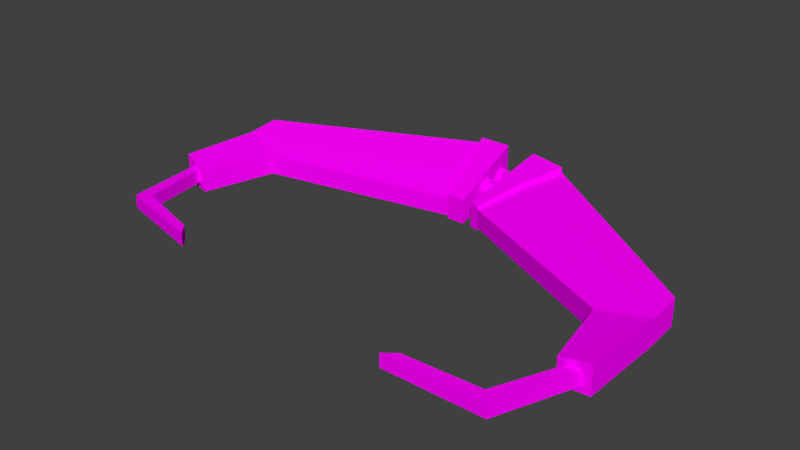 # Source: npc_repairbot_gib5.blend  (saved by Blender 2.76.0; exported with 4.5.12 LTS)
import bpy
from mathutils import Matrix  # noqa: F401  (used for matrix-valued properties, if any)

bpy.ops.wm.read_factory_settings(use_empty=True)
scene = bpy.context.scene
scene.name = 'Scene'

# ---- collections
col_collection_1 = bpy.data.collections.new('Collection 1'); scene.collection.children.link(col_collection_1)

# ---- images (referenced by path relative to the original .blend; pixels are not part of the script)
import os
ASSET_DIR = os.environ.get("B2B_ASSET_DIR", "")  # directory of the original .blend (textures are referenced by path, not embedded)
HERE = os.path.dirname(os.path.abspath(__file__))  # packed textures are extracted next to this script under _unpacked/

def load_image(name, relpath, width, height, colorspace="sRGB"):
    """Load a texture the original file referenced (path relative to the .blend, or extracted next to this script)."""
    p = next((c for c in (os.path.join(HERE, relpath), os.path.join(ASSET_DIR, relpath)) if relpath and os.path.exists(c)), "")
    if p:
        img = bpy.data.images.load(p, check_existing=True)
        img.name = name
    else:  # same state as the original file: an image datablock whose file is absent (Cycles renders it pink)
        img = bpy.data.images.new(name, width, height)
        img.source = "FILE"
        img.filepath = "//" + (relpath or name)
    img.colorspace_settings.name = colorspace
    return img
img_npc_repair_bot_png = load_image('npc_repair_bot.png', 'npc_repair_bot.png', 1024, 1024, 'sRGB')

# ---- materials (node trees are filled in below, after node groups)
mat_npc_repairbot_material = bpy.data.materials.new('npc_repairbot_material')
mat_npc_repairbot_material.alpha_threshold = 0.0
mat_npc_repairbot_material.roughness = 0.5

# ---- material node trees
mat_npc_repairbot_material.use_nodes = True; mat_npc_repairbot_material.node_tree.nodes.clear()
_N = mat_npc_repairbot_material.node_tree.nodes; _L = mat_npc_repairbot_material.node_tree.links
n0 = _N.new('ShaderNodeOutputMaterial'); n0.name = 'Material Output'; n0.location = (300, 300)
n1 = _N.new('ShaderNodeBsdfDiffuse'); n1.name = 'Diffuse BSDF'; n1.location = (10, 300)
n2 = _N.new('ShaderNodeTexImage'); n2.name = 'Image Texture'; n2.location = (-180, 300)
n2.width = 140
n2.image = img_npc_repair_bot_png
_L.new(n1.outputs[0], n0.inputs[0])
_L.new(n2.outputs[0], n1.inputs[0])
n0.is_active_output = True

# ---- world
world_world = bpy.data.worlds.new('World'); scene.world = world_world
world_world.color = (0.05088, 0.05088, 0.05088)
world_world.use_sun_shadow = False
world_world.sun_shadow_jitter_overblur = 0.0
world_world.cycles.sampling_method = 'NONE'
world_world.cycles.sample_map_resolution = 256

# ---- meshes
me_npc_repairbot_mesh_007 = bpy.data.meshes.new('npc_repairbot_mesh.007')
me_npc_repairbot_mesh_007.from_pydata([(0.0494, -0.7041, 0.3802), (0.0494, -0.7041, 0.4341), (0.1422, -0.5388, 0.4075), (0.1422, -0.5388, 0.4918), (0.08865, -0.6196, 0.4634), (0.08865, -0.6196, 0.3909), (0.5489, -0.8906, 0.3992), (0.5489, -0.8905, 0.4539), (0.4401, -0.9007, 0.3916), (0.4401, -0.9007, 0.4356), (0.1423, -0.5388, 0.4802), (0.1422, -0.5389, 0.4171), (0.04939, -0.7041, 0.4273), (0.04937, -0.7041, 0.3867), (0.08862, -0.6196, 0.4542), (0.08871, -0.6195, 0.3977), (0.5526, -0.8277, 0.4104), (0.5526, -0.8279, 0.4682), (0.4873, -1.059, 0.4247), (0.5155, -1.058, 0.424), (0.5155, -1.058, 0.3946), (0.4873, -1.059, 0.3948), (0.4677, -1.058, 0.4326), (0.535, -1.059, 0.446), (0.535, -1.059, 0.3833), (0.4678, -1.058, 0.3786), (0.4265, -1.198, 0.4247), (0.4498, -1.225, 0.424), (0.4498, -1.225, 0.3945), (0.4266, -1.198, 0.3948), (0.2616, -1.205, 0.4247), (0.2335, -1.225, 0.424), (0.2336, -1.225, 0.3945), (0.2616, -1.205, 0.3948), (-0.03025, -0.6982, 0.3802), (-0.03025, -0.6982, 0.4341), (-0.07898, -0.515, 0.4075), (-0.07898, -0.515, 0.4918), (-0.04723, -0.6066, 0.4634), (-0.04723, -0.6066, 0.3909), (-0.5605, -0.7545, 0.3992), (-0.5604, -0.7543, 0.4539), (-0.4576, -0.7914, 0.3916), (-0.4576, -0.7914, 0.4356), (-0.07901, -0.515, 0.4802), (-0.07895, -0.5151, 0.4171), (-0.03024, -0.6982, 0.4273), (-0.03023, -0.6982, 0.3867), (-0.04721, -0.6066, 0.4542), (-0.04726, -0.6065, 0.3977), (-0.5484, -0.6927, 0.4104), (-0.5484, -0.6928, 0.4682), (0.06572, -0.5191, 0.4918), (0.06571, -0.5192, 0.4075), (0.0, -0.6982, 0.4341), (0.0, -0.6982, 0.3802), (0.0, -0.6066, 0.4634), (0.0, -0.6066, 0.3909), (0.0, -0.6982, 0.4271), (0.0, -0.6982, 0.3859), (0.06572, -0.5191, 0.4808), (0.06571, -0.5192, 0.4163), (-0.5427, -0.9329, 0.4247), (-0.5697, -0.9247, 0.424), (-0.5697, -0.9247, 0.3946), (-0.5427, -0.9329, 0.3948), (-0.5234, -0.9364, 0.4326), (-0.589, -0.9212, 0.446), (-0.589, -0.9212, 0.3833), (-0.5234, -0.9364, 0.3786), (-0.5186, -1.083, 0.4247), (-0.5476, -1.103, 0.424), (-0.5476, -1.103, 0.3945), (-0.5186, -1.083, 0.3948), (-0.3604, -1.13, 0.4247), (-0.3382, -1.156, 0.424), (-0.3382, -1.156, 0.3945), (-0.3604, -1.13, 0.3948), (0.009588, -0.6982, 0.4272), (0.009586, -0.6982, 0.3802), (0.009588, -0.6982, 0.3861), (0.05726, -0.517, 0.4918), (-0.008729, -0.515, 0.4075), (0.009585, -0.6982, 0.4341), (0.05726, -0.5169, 0.4807), (0.05725, -0.517, 0.4164), (0.0004274, -0.6066, 0.4634), (0.0004274, -0.6066, 0.3909), (0.0, -0.6023, 0.3917), (0.04397, -0.6037, 0.4647), (0.02939, -0.6989, 0.4341), (0.02939, -0.6989, 0.4272), (0.02939, -0.6989, 0.3861), (0.02939, -0.6989, 0.3802), (0.04332, -0.6079, 0.3909), (0.04397, -0.6037, 0.3917), (0.05725, -0.517, 0.4075), (-0.008729, -0.515, 0.4164), (-0.008733, -0.515, 0.4807), (-0.008732, -0.515, 0.4918), (0.0, -0.6023, 0.4647), (0.04332, -0.6079, 0.4634), (0.1004, -0.5599, 0.4314), (0.04845, -0.5261, 0.4315), (-0.007533, -0.5872, 0.4279), (0.05443, -0.5872, 0.4279), (-0.007533, -0.5972, 0.4106), (0.05443, -0.5972, 0.4106), (-0.007533, -0.6172, 0.4106), (0.05443, -0.6172, 0.4106), (-0.007533, -0.6272, 0.4279), (0.05443, -0.6272, 0.4279), (-0.007533, -0.6172, 0.4452), (0.05443, -0.6172, 0.4452), (-0.007533, -0.5972, 0.4452), (0.05443, -0.5972, 0.4452), (0.04348, -0.5336, 0.4137), (0.09538, -0.5675, 0.4136), (0.03257, -0.5504, 0.4126), (0.08447, -0.5842, 0.4125), (0.02663, -0.5595, 0.4294), (0.07853, -0.5934, 0.4293), (0.0316, -0.5519, 0.4472), (0.0835, -0.5858, 0.4471), (0.04251, -0.5352, 0.4483), (0.09441, -0.5691, 0.4482), (0.01366, -0.5278, 0.4292), (-0.04769, -0.5191, 0.4293), (-0.04899, -0.5281, 0.4115), (0.01235, -0.5368, 0.4114), (-0.05181, -0.5478, 0.4104), (0.009534, -0.5566, 0.4103), (-0.05333, -0.5586, 0.4272), (0.008019, -0.5674, 0.4271), (-0.05202, -0.5497, 0.445), (0.009325, -0.5584, 0.4449), (-0.0492, -0.5299, 0.4461), (0.01214, -0.5386, 0.446)], [], [(61, 11, 2, 53), (15, 13, 0, 5), (95, 53, 2, 5, 94), (12, 13, 8, 9), (93, 94, 5, 0), (11, 15, 5, 2), (13, 15, 6, 8), (3, 4, 14, 10), (10, 14, 7, 17), (15, 11, 16, 6), (4, 1, 12, 14), (11, 10, 17, 16), (52, 3, 10, 60), (60, 10, 11, 61), (8, 6, 24, 25), (17, 7, 6, 16), (14, 12, 9, 7), (78, 58, 59, 80), (83, 54, 58, 78), (83, 86, 56, 54), (86, 100, 56), (13, 92, 93, 0), (18, 21, 29, 26), (7, 9, 22, 23), (9, 8, 25, 22), (6, 7, 23, 24), (18, 19, 23, 22), (19, 20, 24, 23), (21, 18, 22, 25), (20, 21, 25, 24), (29, 28, 32, 33), (19, 18, 26, 27), (21, 20, 28, 29), (20, 19, 27, 28), (31, 30, 33, 32), (28, 27, 31, 32), (26, 29, 33, 30), (27, 26, 30, 31), (97, 82, 36, 45), (49, 39, 34, 47), (95, 96, 53), (46, 43, 42, 47), (55, 34, 39, 57), (45, 36, 39, 49), (47, 42, 40, 49), (37, 44, 48, 38), (44, 51, 41, 48), (49, 40, 50, 45), (38, 48, 46, 35), (45, 50, 51, 44), (99, 98, 44, 37), (60, 61, 85, 84), (42, 69, 68, 40), (51, 50, 40, 41), (48, 41, 43, 46), (46, 47, 59, 58), (35, 46, 58, 54), (35, 54, 56, 38), (38, 56, 100, 99, 37), (47, 34, 55, 59), (62, 70, 73, 65), (41, 67, 66, 43), (43, 66, 69, 42), (40, 68, 67, 41), (62, 66, 67, 63), (63, 67, 68, 64), (65, 69, 66, 62), (64, 68, 69, 65), (73, 77, 76, 72), (63, 71, 70, 62), (65, 73, 72, 64), (64, 72, 71, 63), (75, 76, 77, 74), (72, 76, 75, 71), (70, 74, 77, 73), (71, 75, 74, 70), (52, 60, 84, 81), (12, 91, 92, 13), (1, 4, 101, 90), (80, 59, 55, 79), (81, 89, 52), (57, 88, 87), (55, 57, 87, 79), (98, 97, 45, 44), (1, 90, 91, 12), (4, 3, 52, 89, 101), (61, 53, 96, 85), (57, 39, 36, 82, 88), (81, 84, 85, 96, 95, 94, 93, 92, 91, 90, 101, 89), (80, 79, 87, 88, 82, 97, 98, 99, 100, 86, 83, 78), (132, 133, 135, 134), (120, 121, 123, 122), (104, 105, 107, 106), (130, 131, 133, 132), (118, 119, 121, 120), (106, 107, 109, 108), (122, 123, 125, 124), (116, 117, 119, 118), (108, 109, 111, 110), (124, 125, 102, 103), (103, 102, 117, 116), (110, 111, 113, 112), (107, 105, 115, 113, 111, 109), (114, 115, 105, 104), (112, 113, 115, 114), (103, 116, 118, 120, 122, 124), (117, 102, 125, 123, 121, 119), (104, 106, 108, 110, 112, 114), (134, 135, 137, 136), (128, 129, 131, 130), (136, 137, 126, 127), (127, 126, 129, 128), (127, 128, 130, 132, 134, 136), (129, 126, 137, 135, 133, 131)])
_uv = me_npc_repairbot_mesh_007.uv_layers.new(name='UVMap')
_uv.uv.foreach_set('vector', [0.9638, 0.5935, 0.9927, 0.5935, 0.9927, 0.5743, 0.9638, 0.5743, 0.5143, 0.607, 0.4854, 0.607, 0.4854, 0.5878, 0.5143, 0.5878, 0.5158, 0.5904, 0.5253, 0.5904, 0.5253, 0.5804, 0.5153, 0.5804, 0.5153, 0.5903, 0.5945, 0.6263, 0.5945, 0.607, 0.5945, 0.607, 0.5945, 0.6263, 0.5052, 0.5872, 0.5153, 0.5903, 0.5153, 0.5804, 0.5052, 0.5804, 0.5431, 0.607, 0.5143, 0.607, 0.5143, 0.5878, 0.5431, 0.5878, 0.4854, 0.607, 0.5143, 0.607, 0.5143, 0.607, 0.4854, 0.607, 0.5431, 0.6455, 0.5143, 0.6455, 0.5143, 0.6263, 0.5431, 0.6263, 0.5431, 0.6263, 0.5143, 0.6263, 0.5143, 0.6263, 0.5431, 0.6263, 0.5143, 0.607, 0.5431, 0.607, 0.5431, 0.607, 0.5143, 0.607, 0.5143, 0.6455, 0.4854, 0.6455, 0.4854, 0.6263, 0.5143, 0.6263, 0.5945, 0.607, 0.5945, 0.6263, 0.5945, 0.6263, 0.5945, 0.607, 0.9638, 0.632, 0.9927, 0.632, 0.9927, 0.6128, 0.9638, 0.6128, 0.9638, 0.6128, 0.9927, 0.6128, 0.9927, 0.5935, 0.9638, 0.5935, 0.4854, 0.607, 0.5143, 0.607, 0.5143, 0.607, 0.4854, 0.607, 0.5488, 0.6373, 0.5777, 0.6373, 0.5777, 0.6565, 0.5488, 0.6565, 0.5143, 0.6263, 0.4854, 0.6263, 0.4854, 0.6263, 0.5143, 0.6263, 0.5238, 0.6665, 0.5329, 0.6665, 0.5329, 0.6858, 0.5237, 0.6858, 0.5238, 0.6473, 0.5329, 0.6473, 0.5329, 0.6665, 0.5238, 0.6665, 0.5052, 0.5872, 0.5153, 0.5903, 0.5153, 0.5904, 0.5052, 0.5904, 0.5153, 0.5903, 0.5158, 0.5904, 0.5153, 0.5904, 0.504, 0.6858, 0.5237, 0.6858, 0.5238, 0.705, 0.504, 0.705, 0.005369, 0.7404, 0.005372, 0.73, 0.005372, 0.73, 0.005369, 0.7404, 0.5143, 0.6263, 0.4854, 0.6263, 0.4854, 0.6263, 0.5143, 0.6263, 0.5945, 0.6263, 0.5945, 0.607, 0.5945, 0.607, 0.5945, 0.6263, 0.5777, 0.6565, 0.5777, 0.6373, 0.5777, 0.6373, 0.5777, 0.6565, 0.4909, 0.6218, 0.5088, 0.6221, 0.5143, 0.6263, 0.4854, 0.6263, 0.5088, 0.6221, 0.5088, 0.6111, 0.5143, 0.607, 0.5143, 0.6263, 0.4909, 0.6114, 0.4909, 0.6218, 0.4854, 0.6263, 0.4854, 0.607, 0.5088, 0.6111, 0.4909, 0.6114, 0.4854, 0.607, 0.5143, 0.607, 0.005372, 0.73, 0.02335, 0.7297, 0.02335, 0.7297, 0.005372, 0.73, 0.02335, 0.7407, 0.005369, 0.7404, 0.005369, 0.7404, 0.02335, 0.7407, 0.005372, 0.73, 0.02335, 0.7297, 0.02335, 0.7297, 0.005372, 0.73, 0.02335, 0.7297, 0.02335, 0.7407, 0.02335, 0.7407, 0.02335, 0.7297, 0.03913, 0.7433, 0.02115, 0.743, 0.02115, 0.7326, 0.03912, 0.7322, 0.02335, 0.7297, 0.02335, 0.7407, 0.02335, 0.7407, 0.02335, 0.7297, 0.005369, 0.7404, 0.005372, 0.73, 0.005372, 0.73, 0.005369, 0.7404, 0.02335, 0.7407, 0.005369, 0.7404, 0.005369, 0.7404, 0.02335, 0.7407, 0.967, 0.5935, 0.967, 0.5743, 0.9927, 0.5743, 0.9927, 0.5935, 0.5143, 0.607, 0.5143, 0.5878, 0.4854, 0.5878, 0.4854, 0.607, 0.5158, 0.5904, 0.5253, 0.5893, 0.5253, 0.5904, 0.5945, 0.6263, 0.5945, 0.6263, 0.5945, 0.607, 0.5945, 0.607, 0.5052, 0.5904, 0.5052, 0.5804, 0.5153, 0.5804, 0.5153, 0.5904, 0.5431, 0.607, 0.5431, 0.5878, 0.5143, 0.5878, 0.5143, 0.607, 0.4854, 0.607, 0.4854, 0.607, 0.5143, 0.607, 0.5143, 0.607, 0.5431, 0.6455, 0.5431, 0.6263, 0.5143, 0.6263, 0.5143, 0.6455, 0.5431, 0.6263, 0.5431, 0.6263, 0.5143, 0.6263, 0.5143, 0.6263, 0.5143, 0.607, 0.5143, 0.607, 0.5431, 0.607, 0.5431, 0.607, 0.5143, 0.6455, 0.5143, 0.6263, 0.4854, 0.6263, 0.4854, 0.6455, 0.5945, 0.607, 0.5945, 0.607, 0.5945, 0.6263, 0.5945, 0.6263, 0.967, 0.632, 0.967, 0.6128, 0.9927, 0.6128, 0.9927, 0.632, 0.9638, 0.6128, 0.9638, 0.5935, 0.967, 0.5935, 0.967, 0.6128, 0.4854, 0.607, 0.4854, 0.607, 0.5143, 0.607, 0.5143, 0.607, 0.5488, 0.6373, 0.5488, 0.6565, 0.5777, 0.6565, 0.5777, 0.6373, 0.5143, 0.6263, 0.5143, 0.6263, 0.4854, 0.6263, 0.4854, 0.6263, 0.504, 0.6665, 0.504, 0.6858, 0.5329, 0.6858, 0.5329, 0.6665, 0.504, 0.6473, 0.504, 0.6665, 0.5329, 0.6665, 0.5329, 0.6473, 0.5052, 0.5804, 0.5052, 0.5904, 0.5153, 0.5904, 0.5153, 0.5804, 0.5153, 0.5804, 0.5153, 0.5904, 0.5158, 0.5904, 0.5253, 0.5893, 0.5253, 0.5804, 0.504, 0.6858, 0.504, 0.705, 0.5329, 0.705, 0.5329, 0.6858, 0.005369, 0.7404, 0.005369, 0.7404, 0.005372, 0.73, 0.005372, 0.73, 0.5143, 0.6263, 0.5143, 0.6263, 0.4854, 0.6263, 0.4854, 0.6263, 0.5945, 0.6263, 0.5945, 0.6263, 0.5945, 0.607, 0.5945, 0.607, 0.5777, 0.6565, 0.5777, 0.6565, 0.5777, 0.6373, 0.5777, 0.6373, 0.4909, 0.6218, 0.4854, 0.6263, 0.5143, 0.6263, 0.5088, 0.6221, 0.5088, 0.6221, 0.5143, 0.6263, 0.5143, 0.607, 0.5088, 0.6111, 0.4909, 0.6114, 0.4854, 0.607, 0.4854, 0.6263, 0.4909, 0.6218, 0.5088, 0.6111, 0.5143, 0.607, 0.4854, 0.607, 0.4909, 0.6114, 0.005372, 0.73, 0.005372, 0.73, 0.02335, 0.7297, 0.02335, 0.7297, 0.02335, 0.7407, 0.02335, 0.7407, 0.005369, 0.7404, 0.005369, 0.7404, 0.005372, 0.73, 0.005372, 0.73, 0.02335, 0.7297, 0.02335, 0.7297, 0.02335, 0.7297, 0.02335, 0.7297, 0.02335, 0.7407, 0.02335, 0.7407, 0.03913, 0.7433, 0.03912, 0.7322, 0.02115, 0.7326, 0.02115, 0.743, 0.02335, 0.7297, 0.02335, 0.7297, 0.02335, 0.7407, 0.02335, 0.7407, 0.005369, 0.7404, 0.005369, 0.7404, 0.005372, 0.73, 0.005372, 0.73, 0.02335, 0.7407, 0.02335, 0.7407, 0.005369, 0.7404, 0.005369, 0.7404, 0.9638, 0.632, 0.9638, 0.6128, 0.967, 0.6128, 0.967, 0.632, 0.504, 0.6665, 0.5238, 0.6665, 0.5237, 0.6858, 0.504, 0.6858, 0.5052, 0.5804, 0.5153, 0.5804, 0.5153, 0.5903, 0.5052, 0.5872, 0.5237, 0.6858, 0.5329, 0.6858, 0.5329, 0.705, 0.5238, 0.705, 0.5253, 0.5893, 0.5158, 0.5904, 0.5253, 0.5904, 0.5153, 0.5904, 0.5158, 0.5904, 0.5153, 0.5903, 0.5052, 0.5904, 0.5153, 0.5904, 0.5153, 0.5903, 0.5052, 0.5872, 0.967, 0.6128, 0.967, 0.5935, 0.9927, 0.5935, 0.9927, 0.6128, 0.504, 0.6473, 0.5238, 0.6473, 0.5238, 0.6665, 0.504, 0.6665, 0.5153, 0.5804, 0.5253, 0.5804, 0.5253, 0.5904, 0.5158, 0.5904, 0.5153, 0.5903, 0.9638, 0.5935, 0.9638, 0.5743, 0.967, 0.5743, 0.967, 0.5935, 0.5153, 0.5904, 0.5153, 0.5804, 0.5253, 0.5804, 0.5253, 0.5893, 0.5158, 0.5904, 0.8919, 0.9772, 0.8919, 0.9763, 0.8919, 0.971, 0.8919, 0.9702, 0.8847, 0.9689, 0.8843, 0.9688, 0.8768, 0.968, 0.8768, 0.9684, 0.8768, 0.9719, 0.8768, 0.9724, 0.8843, 0.9749, 0.8847, 0.975, 0.8774, 0.9848, 0.8774, 0.9843, 0.8859, 0.9853, 0.8863, 0.9854, 0.8944, 0.9868, 0.8944, 0.9877, 0.8944, 0.9937, 0.8944, 0.9947, 0.8863, 0.9922, 0.8859, 0.992, 0.8774, 0.9893, 0.8774, 0.9886, 0.9558, 0.9466, 0.9558, 0.9466, 0.9558, 0.9466, 0.9558, 0.9466, 0.9558, 0.9466, 0.9558, 0.9466, 0.9558, 0.9466, 0.9558, 0.9466, 0.9558, 0.9466, 0.9558, 0.9466, 0.9558, 0.9466, 0.9558, 0.9466, 0.9558, 0.9466, 0.9558, 0.9466, 0.9558, 0.9466, 0.9558, 0.9466, 0.9558, 0.9466, 0.9558, 0.9466, 0.9558, 0.9466, 0.9558, 0.9466, 0.9558, 0.9466, 0.9558, 0.9466, 0.9558, 0.9466, 0.9558, 0.9466, 0.9558, 0.9466, 0.9558, 0.9466, 0.9558, 0.9466, 0.9558, 0.9466, 0.9558, 0.9466, 0.9558, 0.9466, 0.9558, 0.9466, 0.9558, 0.9466, 0.9558, 0.9466, 0.9558, 0.9466, 0.9558, 0.9466, 0.9558, 0.9466, 0.9558, 0.9466, 0.9558, 0.9466, 0.9558, 0.9466, 0.9558, 0.9466, 0.9558, 0.9466, 0.9558, 0.9466, 0.9558, 0.9466, 0.9558, 0.9466, 0.9558, 0.9466, 0.9558, 0.9466, 0.9558, 0.9466, 0.9558, 0.9466, 0.9558, 0.9466, 0.9558, 0.9466, 0.9558, 0.9466, 0.9558, 0.9466, 0.9558, 0.9466, 0.9558, 0.9466, 0.9558, 0.9466, 0.9558, 0.9466, 0.9558, 0.9466, 0.9558, 0.9466, 0.9558, 0.9466, 0.9558, 0.9466, 0.9558, 0.9466, 0.9558, 0.9466, 0.4543, 0.7018, 0.4543, 0.7018, 0.4543, 0.7018, 0.4543, 0.7018, 0.4543, 0.7018, 0.4543, 0.7018, 0.9558, 0.9466, 0.9558, 0.9466, 0.9558, 0.9466, 0.9558, 0.9466, 0.9558, 0.9466, 0.9558, 0.9466, 0.9558, 0.9466, 0.9558, 0.9466, 0.9558, 0.9466, 0.9558, 0.9466, 0.9558, 0.9466, 0.9558, 0.9466, 0.9558, 0.9466, 0.9558, 0.9466, 0.9558, 0.9466, 0.9558, 0.9466, 0.9558, 0.9466, 0.9558, 0.9466, 0.9558, 0.9466, 0.9558, 0.9466, 0.9558, 0.9466, 0.9558, 0.9466, 0.9558, 0.9466, 0.9558, 0.9466, 0.9558, 0.9466, 0.9558, 0.9466, 0.9558, 0.9466, 0.9558, 0.9466, 0.9558, 0.9466, 0.9558, 0.9466, 0.9558, 0.9466, 0.9558, 0.9466, 0.9558, 0.9466, 0.9558, 0.9466, 0.4543, 0.7018, 0.4543, 0.7018, 0.4543, 0.7018, 0.4543, 0.7018, 0.4543, 0.7018, 0.4543, 0.7018])
me_npc_repairbot_mesh_007.materials.append(mat_npc_repairbot_material)
me_npc_repairbot_mesh_007.use_remesh_preserve_volume = False
me_npc_repairbot_mesh_007.use_remesh_preserve_attributes = False
me_npc_repairbot_mesh_007.use_mirror_vertex_groups = False
me_npc_repairbot_mesh_007.use_paint_bone_selection = False
me_npc_repairbot_mesh_007.use_paint_mask = True
me_npc_repairbot_mesh_007.update()
arm_armature = bpy.data.armatures.new('Armature')  # bones are not reproduced

# ---- objects
ob_npc_repairbot_001 = bpy.data.objects.new('npc_repairbot.001', me_npc_repairbot_mesh_007)
ob_armature = bpy.data.objects.new('Armature', arm_armature)

# ---- transforms, parenting, visibility, modifiers, constraints
ob_npc_repairbot_001.location = (0.0, 0.0, 0.0)
ob_npc_repairbot_001.lineart.crease_threshold = 0.0
ob_armature.location = (9.839e-17, 0.7759, 0.4431)
ob_armature.rotation_euler = (1.571, 2.22e-16, 2.22e-16)
ob_armature.hide_viewport = True
ob_armature.show_in_front = True
ob_armature.lineart.crease_threshold = 0.0

# ---- collection membership
col_collection_1.objects.link(ob_npc_repairbot_001)
col_collection_1.objects.link(ob_armature)

# ---- scene / render settings (as saved in the file)
scene.frame_start = 1; scene.frame_end = 180; scene.frame_set(2)
scene.render.engine = 'CYCLES'
scene.render.resolution_percentage = 50
scene.render.dither_intensity = 0.0
scene.cycles.use_denoising = False
scene.cycles.samples = 10
scene.cycles.sampling_pattern = 'TABULATED_SOBOL'
scene.cycles.light_sampling_threshold = 0.0
scene.cycles.use_adaptive_sampling = False
scene.cycles.use_light_tree = False
scene.cycles.blur_glossy = 0.0
scene.cycles.pixel_filter_type = 'GAUSSIAN'
scene.cycles.sample_clamp_indirect = 0.0
scene.view_settings.view_transform = 'Standard'
bpy.context.view_layer.update()

# ---- added for rendering (the .blend has no active camera and no usable light): camera, sun
cam_auto = bpy.data.cameras.new('AutoCamera')
cam_auto.lens = 50.0
cam_auto.sensor_width = 36.0
cam_auto.clip_end = 1000.0
ob_auto_camera = bpy.data.objects.new('AutoCamera', cam_auto)
scene.collection.objects.link(ob_auto_camera)
ob_auto_camera.location = (1.22991, -2.36757, 1.43368)
ob_auto_camera.rotation_euler = (1.09748, -7.21219e-08, 0.694738)
scene.camera = ob_auto_camera
light_auto_sun = bpy.data.lights.new('AutoSun', 'SUN')
light_auto_sun.energy = 3.0
light_auto_sun.angle = 0.0523599
ob_auto_sun = bpy.data.objects.new('AutoSun', light_auto_sun)
scene.collection.objects.link(ob_auto_sun)
ob_auto_sun.rotation_euler = (0.872665, 0.174533, 0.523599)
bpy.context.view_layer.update()
